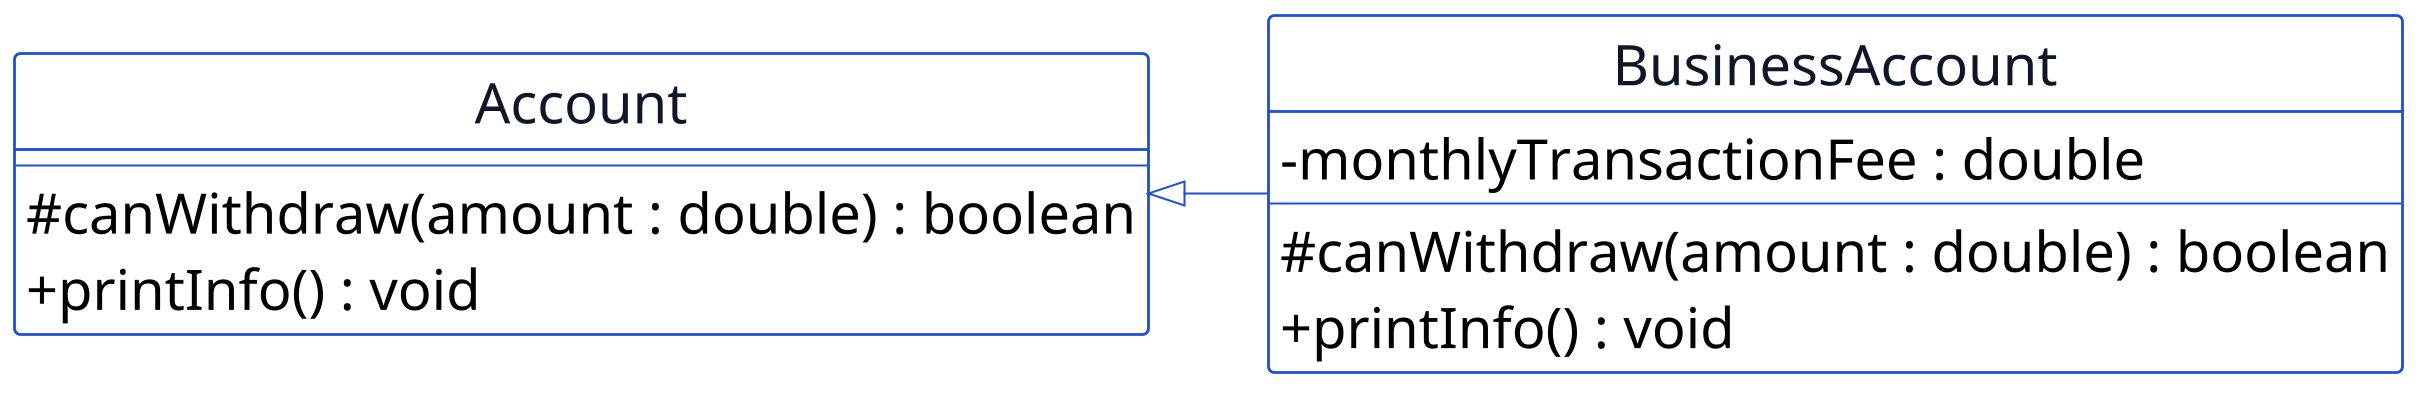

The diagram above was rendered by PlantUML. Its source (embedded in the PNG):
@startuml p07-tugas-businessaccount
scale 2
!include _common.iuml
hide circle
hide empty members
left to right direction

class Account {
  --
  # canWithdraw(amount : double) : boolean
  + printInfo() : void
}

class BusinessAccount {
  - monthlyTransactionFee : double
  --
  # canWithdraw(amount : double) : boolean
  + printInfo() : void
}

Account <|-- BusinessAccount
@enduml